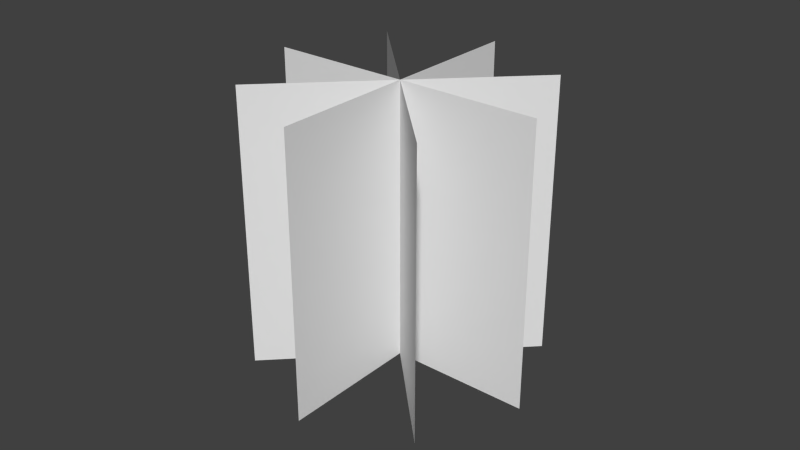 # Source: Grass.blend  (saved by Blender 2.72.0; exported with 4.5.12 LTS)
import bpy
from mathutils import Matrix  # noqa: F401  (used for matrix-valued properties, if any)

bpy.ops.wm.read_factory_settings(use_empty=True)
scene = bpy.context.scene
scene.name = 'Scene'

# ---- collections
col_collection_1 = bpy.data.collections.new('Collection 1'); scene.collection.children.link(col_collection_1)

# ---- world
world_world = bpy.data.worlds.new('World'); scene.world = world_world
world_world.color = (0.05088, 0.05088, 0.05088)
world_world.use_sun_shadow = False
world_world.sun_shadow_jitter_overblur = 0.0
world_world.cycles.sampling_method = 'MANUAL'
world_world.cycles.sample_map_resolution = 256

# ---- meshes
me_plane_002 = bpy.data.meshes.new('Plane.002')
me_plane_002.from_pydata([(2.245e-07, -1.0, 1.0), (-7.351e-08, -1.0, -1.0), (7.351e-08, 1.0, 1.0), (-2.245e-07, 1.0, -1.0), (-1.0, -1.0, 0.0), (1.0, -1.0, 0.0), (-1.0, 1.0, 0.0), (1.0, 1.0, 0.0), (-0.7071, -1.0, -0.7071), (0.7071, -1.0, 0.7071), (-0.7071, 1.0, -0.7071), (0.7071, 1.0, 0.7071), (0.7071, -1.0, -0.7071), (-0.7071, -1.0, 0.7071), (0.7071, 1.0, -0.7071), (-0.7071, 1.0, 0.7071)], [], [(0, 1, 3, 2), (4, 5, 7, 6), (8, 9, 11, 10), (12, 13, 15, 14)])
_uv = me_plane_002.uv_layers.new(name='UVMap')
_uv.uv.foreach_set('vector', [0.0001, 9.99e-05, 0.9999, 0.0001, 0.9999, 0.9999, 0.0001, 0.9999, 0.0001001, 9.996e-05, 0.9999, 0.0001, 0.9999, 0.9999, 9.99e-05, 0.9999, 0.0001, 0.0001, 0.9999, 0.0001, 0.9999, 0.9804, 0.0001, 0.9804, 0.0001001, 9.984e-05, 0.9999, 0.0001, 0.9999, 0.9999, 0.0001, 0.9999])
me_plane_002.use_remesh_preserve_volume = False
me_plane_002.use_remesh_preserve_attributes = False
me_plane_002.use_mirror_vertex_groups = False
me_plane_002.update()

# ---- objects
ob_grass = bpy.data.objects.new('Grass', me_plane_002)

# ---- transforms, parenting, visibility, modifiers, constraints
ob_grass.location = (0.0, 0.0, 0.0)
ob_grass.rotation_euler = (1.571, -0.0, 2.356)
ob_grass.lineart.crease_threshold = 0.0

# ---- collection membership
col_collection_1.objects.link(ob_grass)

# ---- scene / render settings (as saved in the file)
scene.frame_start = 1; scene.frame_end = 250; scene.frame_set(1)
scene.render.engine = 'BLENDER_EEVEE_NEXT'
scene.render.resolution_percentage = 50
scene.render.dither_intensity = 0.0
scene.cycles.use_denoising = False
scene.cycles.samples = 10
scene.cycles.sampling_pattern = 'TABULATED_SOBOL'
scene.cycles.light_sampling_threshold = 0.0
scene.cycles.use_adaptive_sampling = False
scene.cycles.use_light_tree = False
scene.cycles.blur_glossy = 0.0
scene.cycles.pixel_filter_type = 'GAUSSIAN'
scene.cycles.sample_clamp_indirect = 0.0
scene.view_settings.view_transform = 'Standard'
bpy.context.view_layer.update()

# ---- added for rendering (the .blend has no active camera and no usable light): camera, sun
cam_auto = bpy.data.cameras.new('AutoCamera')
cam_auto.lens = 50.0
cam_auto.sensor_width = 36.0
cam_auto.clip_end = 1000.0
ob_auto_camera = bpy.data.objects.new('AutoCamera', cam_auto)
scene.collection.objects.link(ob_auto_camera)
ob_auto_camera.location = (4.13773, -4.96528, 3.31018)
ob_auto_camera.rotation_euler = (1.09748, -7.21219e-08, 0.694738)
scene.camera = ob_auto_camera
light_auto_sun = bpy.data.lights.new('AutoSun', 'SUN')
light_auto_sun.energy = 3.0
light_auto_sun.angle = 0.0523599
ob_auto_sun = bpy.data.objects.new('AutoSun', light_auto_sun)
scene.collection.objects.link(ob_auto_sun)
ob_auto_sun.rotation_euler = (0.872665, 0.174533, 0.523599)
bpy.context.view_layer.update()
